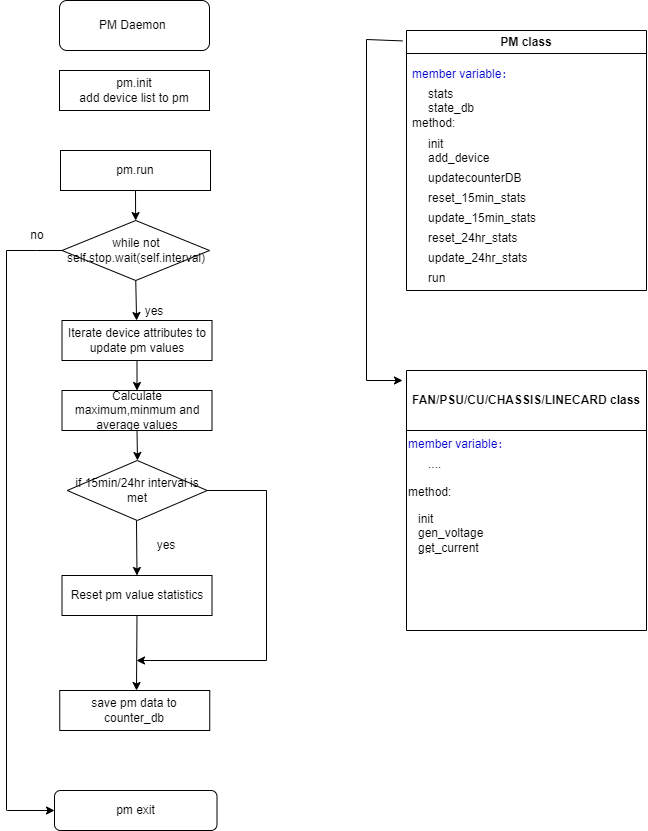

The diagram above was exported from draw.io. Its source (the exported page's mxGraphModel, read from the mxfile embedded in the PNG):
<mxGraphModel dx="1434" dy="844" grid="1" gridSize="10" guides="1" tooltips="1" connect="1" arrows="1" fold="1" page="1" pageScale="1" pageWidth="827" pageHeight="1169" math="0" shadow="0">
  <root>
    <mxCell id="0" />
    <mxCell id="1" parent="0" />
    <mxCell id="2" value="PM Daemon&amp;nbsp;" style="rounded=1;whiteSpace=wrap;html=1;" parent="1" vertex="1">
      <mxGeometry x="133" y="10" width="150" height="50" as="geometry" />
    </mxCell>
    <mxCell id="3" value="pm.run" style="rounded=0;whiteSpace=wrap;html=1;" parent="1" vertex="1">
      <mxGeometry x="134" y="160" width="150" height="40" as="geometry" />
    </mxCell>
    <mxCell id="4" value="Iterate device attributes to update pm values" style="rounded=0;whiteSpace=wrap;html=1;" parent="1" vertex="1">
      <mxGeometry x="135.5" y="330" width="150" height="40" as="geometry" />
    </mxCell>
    <mxCell id="5" value="while not self.stop.wait(self.interval)" style="rhombus;whiteSpace=wrap;html=1;" parent="1" vertex="1">
      <mxGeometry x="135.5" y="230" width="147.5" height="60" as="geometry" />
    </mxCell>
    <mxCell id="6" value="Calculate maximum,minmum and average values" style="rounded=0;whiteSpace=wrap;html=1;" parent="1" vertex="1">
      <mxGeometry x="135.5" y="400" width="150" height="40" as="geometry" />
    </mxCell>
    <mxCell id="9" value="save pm data to counter_db" style="rounded=0;whiteSpace=wrap;html=1;" parent="1" vertex="1">
      <mxGeometry x="133.25" y="700" width="150" height="40" as="geometry" />
    </mxCell>
    <mxCell id="11" value="" style="endArrow=classic;html=1;rounded=0;exitX=0.5;exitY=1;exitDx=0;exitDy=0;" parent="1" source="3" target="5" edge="1">
      <mxGeometry width="50" height="50" relative="1" as="geometry">
        <mxPoint x="38" y="300" as="sourcePoint" />
        <mxPoint x="88" y="250" as="targetPoint" />
      </mxGeometry>
    </mxCell>
    <mxCell id="12" value="" style="endArrow=classic;html=1;rounded=0;exitX=0.5;exitY=1;exitDx=0;exitDy=0;" parent="1" source="5" target="4" edge="1">
      <mxGeometry width="50" height="50" relative="1" as="geometry">
        <mxPoint x="28" y="440" as="sourcePoint" />
        <mxPoint x="78" y="390" as="targetPoint" />
      </mxGeometry>
    </mxCell>
    <mxCell id="13" value="" style="endArrow=classic;html=1;rounded=0;exitX=0.5;exitY=1;exitDx=0;exitDy=0;entryX=0.5;entryY=0;entryDx=0;entryDy=0;" parent="1" source="4" target="6" edge="1">
      <mxGeometry width="50" height="50" relative="1" as="geometry">
        <mxPoint x="-62" y="440" as="sourcePoint" />
        <mxPoint x="-12" y="390" as="targetPoint" />
      </mxGeometry>
    </mxCell>
    <mxCell id="14" value="" style="endArrow=classic;html=1;rounded=0;exitX=0.5;exitY=1;exitDx=0;exitDy=0;" parent="1" source="6" edge="1">
      <mxGeometry width="50" height="50" relative="1" as="geometry">
        <mxPoint x="221" y="380" as="sourcePoint" />
        <mxPoint x="211" y="470" as="targetPoint" />
      </mxGeometry>
    </mxCell>
    <mxCell id="19" value="pm exit" style="rounded=1;whiteSpace=wrap;html=1;" parent="1" vertex="1">
      <mxGeometry x="128" y="800" width="162.5" height="40" as="geometry" />
    </mxCell>
    <mxCell id="21" value="no" style="text;html=1;strokeColor=none;fillColor=none;align=center;verticalAlign=middle;whiteSpace=wrap;rounded=0;" parent="1" vertex="1">
      <mxGeometry x="80.75" y="230" width="60" height="30" as="geometry" />
    </mxCell>
    <mxCell id="22" value="yes" style="text;html=1;strokeColor=none;fillColor=none;align=center;verticalAlign=middle;whiteSpace=wrap;rounded=0;" parent="1" vertex="1">
      <mxGeometry x="198" y="306" width="60" height="30" as="geometry" />
    </mxCell>
    <mxCell id="25" value="PM class" style="swimlane;whiteSpace=wrap;html=1;" parent="1" vertex="1">
      <mxGeometry x="480" y="40" width="240" height="260" as="geometry" />
    </mxCell>
    <mxCell id="26" value="init&amp;nbsp;" style="text;whiteSpace=wrap;html=1;" parent="25" vertex="1">
      <mxGeometry x="20" y="100" width="140" height="23.75" as="geometry" />
    </mxCell>
    <mxCell id="27" value="add_device" style="text;whiteSpace=wrap;html=1;" parent="25" vertex="1">
      <mxGeometry x="20" y="113.75" width="120" height="30" as="geometry" />
    </mxCell>
    <mxCell id="28" value="&lt;font color=&quot;#0000cc&quot;&gt;member variable：&lt;/font&gt;" style="text;whiteSpace=wrap;html=1;" parent="25" vertex="1">
      <mxGeometry x="4" y="30" width="120" height="20" as="geometry" />
    </mxCell>
    <mxCell id="30" value="method:" style="text;whiteSpace=wrap;html=1;" parent="25" vertex="1">
      <mxGeometry x="4" y="78.75" width="70" height="27.5" as="geometry" />
    </mxCell>
    <mxCell id="31" value="updatecounterDB" style="text;whiteSpace=wrap;html=1;" parent="25" vertex="1">
      <mxGeometry x="20" y="133.75" width="120" height="30" as="geometry" />
    </mxCell>
    <mxCell id="32" value="reset_15min_stats" style="text;whiteSpace=wrap;html=1;" parent="25" vertex="1">
      <mxGeometry x="20" y="153.75" width="120" height="30" as="geometry" />
    </mxCell>
    <mxCell id="33" value="update_15min_stats&lt;br&gt;&lt;br&gt;" style="text;whiteSpace=wrap;html=1;" parent="25" vertex="1">
      <mxGeometry x="20" y="173.75" width="120" height="30" as="geometry" />
    </mxCell>
    <mxCell id="34" value="reset_24hr_stats" style="text;whiteSpace=wrap;html=1;" parent="25" vertex="1">
      <mxGeometry x="20" y="193.75" width="120" height="20" as="geometry" />
    </mxCell>
    <mxCell id="gh8Lrt-jpua7nZ9DZod4-51" value="stats&lt;br&gt;state_db" style="text;whiteSpace=wrap;html=1;" vertex="1" parent="25">
      <mxGeometry x="20" y="50" width="120" height="30" as="geometry" />
    </mxCell>
    <mxCell id="gh8Lrt-jpua7nZ9DZod4-52" value="update_24hr_stats" style="text;whiteSpace=wrap;html=1;" vertex="1" parent="25">
      <mxGeometry x="20" y="213.75" width="120" height="20" as="geometry" />
    </mxCell>
    <mxCell id="gh8Lrt-jpua7nZ9DZod4-53" value="run" style="text;whiteSpace=wrap;html=1;" vertex="1" parent="25">
      <mxGeometry x="20" y="233.75" width="120" height="20" as="geometry" />
    </mxCell>
    <mxCell id="35" value="FAN/PSU/CU/CHASSIS/LINECARD class&lt;br&gt;" style="swimlane;whiteSpace=wrap;html=1;startSize=60;" parent="1" vertex="1">
      <mxGeometry x="480" y="380" width="240" height="260" as="geometry" />
    </mxCell>
    <mxCell id="36" value="init&amp;nbsp;&lt;br&gt;gen_voltage&lt;br&gt;get_current" style="text;whiteSpace=wrap;html=1;" parent="35" vertex="1">
      <mxGeometry x="10" y="135" width="200" height="53.75" as="geometry" />
    </mxCell>
    <mxCell id="37" value="&lt;font color=&quot;#0000cc&quot;&gt;member variable：&lt;/font&gt;" style="text;whiteSpace=wrap;html=1;" parent="35" vertex="1">
      <mxGeometry y="60" width="120" height="20" as="geometry" />
    </mxCell>
    <mxCell id="38" value="...." style="text;whiteSpace=wrap;html=1;" parent="35" vertex="1">
      <mxGeometry x="20" y="80" width="60" height="20" as="geometry" />
    </mxCell>
    <mxCell id="39" value="method:" style="text;whiteSpace=wrap;html=1;" parent="35" vertex="1">
      <mxGeometry y="107.5" width="70" height="27.5" as="geometry" />
    </mxCell>
    <mxCell id="40" value="...." style="text;whiteSpace=wrap;html=1;" parent="35" vertex="1">
      <mxGeometry x="10" y="165" width="140" height="23.75" as="geometry" />
    </mxCell>
    <mxCell id="41" value="" style="endArrow=classic;html=1;rounded=0;exitX=-0.017;exitY=0.04;exitDx=0;exitDy=0;exitPerimeter=0;" parent="1" source="25" edge="1">
      <mxGeometry width="50" height="50" relative="1" as="geometry">
        <mxPoint x="390" y="430" as="sourcePoint" />
        <mxPoint x="476" y="390" as="targetPoint" />
        <Array as="points">
          <mxPoint x="440" y="49" />
          <mxPoint x="440" y="390" />
        </Array>
      </mxGeometry>
    </mxCell>
    <mxCell id="43" value="Reset pm value statistics" style="rounded=0;whiteSpace=wrap;html=1;" parent="1" vertex="1">
      <mxGeometry x="135.5" y="585" width="150" height="40" as="geometry" />
    </mxCell>
    <mxCell id="45" value="" style="endArrow=classic;html=1;rounded=0;exitX=0.5;exitY=1;exitDx=0;exitDy=0;entryX=0.5;entryY=0;entryDx=0;entryDy=0;" parent="1" target="43" edge="1">
      <mxGeometry width="50" height="50" relative="1" as="geometry">
        <mxPoint x="210" y="530" as="sourcePoint" />
        <mxPoint x="330" y="480" as="targetPoint" />
      </mxGeometry>
    </mxCell>
    <mxCell id="46" value="" style="endArrow=classic;html=1;rounded=0;exitX=0.5;exitY=1;exitDx=0;exitDy=0;" parent="1" source="43" edge="1">
      <mxGeometry width="50" height="50" relative="1" as="geometry">
        <mxPoint x="380.5" y="675" as="sourcePoint" />
        <mxPoint x="210" y="700" as="targetPoint" />
      </mxGeometry>
    </mxCell>
    <mxCell id="47" value="yes" style="text;html=1;strokeColor=none;fillColor=none;align=center;verticalAlign=middle;whiteSpace=wrap;rounded=0;" parent="1" vertex="1">
      <mxGeometry x="210" y="540" width="60" height="30" as="geometry" />
    </mxCell>
    <mxCell id="gh8Lrt-jpua7nZ9DZod4-48" value="pm.init&lt;br&gt;add device list to pm" style="rounded=0;whiteSpace=wrap;html=1;" vertex="1" parent="1">
      <mxGeometry x="133" y="80" width="150" height="40" as="geometry" />
    </mxCell>
    <mxCell id="gh8Lrt-jpua7nZ9DZod4-50" value="if 15min/24hr interval is met" style="rhombus;whiteSpace=wrap;html=1;" vertex="1" parent="1">
      <mxGeometry x="140.75" y="470" width="140" height="60" as="geometry" />
    </mxCell>
    <mxCell id="gh8Lrt-jpua7nZ9DZod4-54" value="" style="endArrow=none;html=1;rounded=0;fontColor=#000000;" edge="1" parent="1">
      <mxGeometry width="50" height="50" relative="1" as="geometry">
        <mxPoint x="279.5" y="500.00000000000006" as="sourcePoint" />
        <mxPoint x="340" y="500" as="targetPoint" />
      </mxGeometry>
    </mxCell>
    <mxCell id="gh8Lrt-jpua7nZ9DZod4-55" value="" style="endArrow=none;html=1;rounded=0;fontColor=#000000;" edge="1" parent="1">
      <mxGeometry width="50" height="50" relative="1" as="geometry">
        <mxPoint x="340" y="670" as="sourcePoint" />
        <mxPoint x="340" y="500" as="targetPoint" />
      </mxGeometry>
    </mxCell>
    <mxCell id="gh8Lrt-jpua7nZ9DZod4-58" value="" style="endArrow=classic;html=1;rounded=0;fontColor=#000000;" edge="1" parent="1">
      <mxGeometry width="50" height="50" relative="1" as="geometry">
        <mxPoint x="340" y="670" as="sourcePoint" />
        <mxPoint x="210" y="670" as="targetPoint" />
      </mxGeometry>
    </mxCell>
    <mxCell id="gh8Lrt-jpua7nZ9DZod4-59" value="" style="endArrow=none;html=1;rounded=0;fontColor=#000000;entryX=0;entryY=0.5;entryDx=0;entryDy=0;" edge="1" parent="1" target="5">
      <mxGeometry width="50" height="50" relative="1" as="geometry">
        <mxPoint x="80" y="260" as="sourcePoint" />
        <mxPoint x="130" y="260" as="targetPoint" />
        <Array as="points">
          <mxPoint x="110" y="260" />
        </Array>
      </mxGeometry>
    </mxCell>
    <mxCell id="gh8Lrt-jpua7nZ9DZod4-60" value="" style="endArrow=none;html=1;rounded=0;fontColor=#000000;" edge="1" parent="1">
      <mxGeometry width="50" height="50" relative="1" as="geometry">
        <mxPoint x="80" y="820" as="sourcePoint" />
        <mxPoint x="80" y="260" as="targetPoint" />
      </mxGeometry>
    </mxCell>
    <mxCell id="gh8Lrt-jpua7nZ9DZod4-62" value="" style="endArrow=classic;html=1;rounded=0;fontColor=#000000;entryX=0;entryY=0.5;entryDx=0;entryDy=0;" edge="1" parent="1" target="19">
      <mxGeometry width="50" height="50" relative="1" as="geometry">
        <mxPoint x="80.75" y="820" as="sourcePoint" />
        <mxPoint x="300.75" y="600" as="targetPoint" />
      </mxGeometry>
    </mxCell>
  </root>
</mxGraphModel>